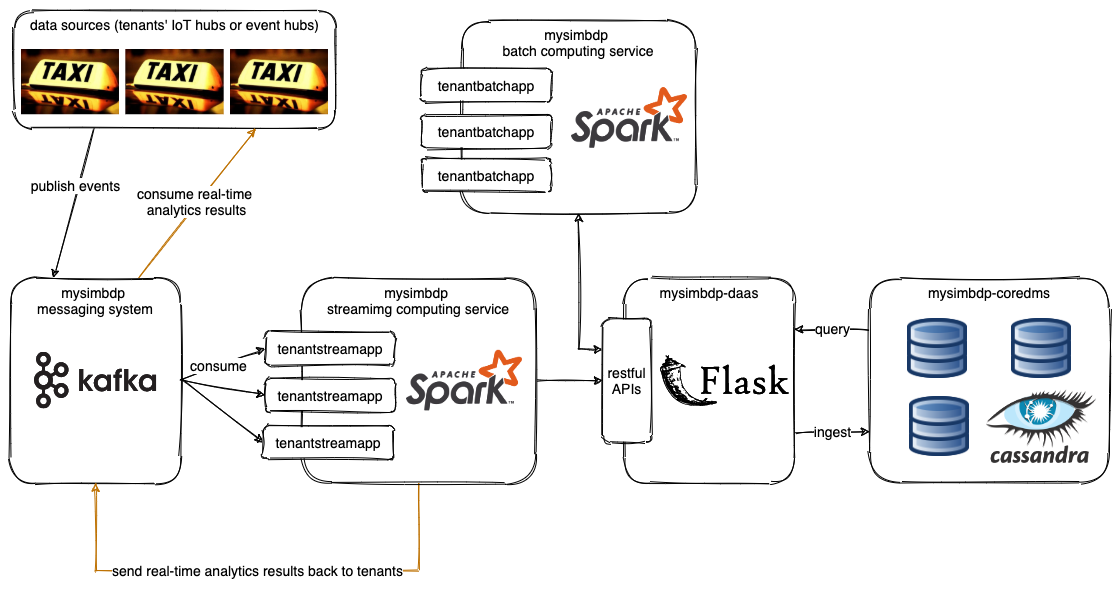

The diagram above was exported from draw.io. Its source (the exported page's mxGraphModel, read from the mxfile embedded in the PNG):
<mxGraphModel dx="1600" dy="664" grid="0" gridSize="10" guides="1" tooltips="1" connect="1" arrows="1" fold="1" page="1" pageScale="1" pageWidth="1169" pageHeight="827" math="0" shadow="0">
  <root>
    <mxCell id="0" />
    <mxCell id="1" parent="0" />
    <mxCell id="HeyKX5iGcENSdSUiqyV4-10" value="&lt;font style=&quot;font-size: 14px&quot;&gt;ingest&lt;/font&gt;" style="edgeStyle=orthogonalEdgeStyle;rounded=0;orthogonalLoop=1;jettySize=auto;html=1;exitX=1;exitY=0.75;exitDx=0;exitDy=0;entryX=0;entryY=0.75;entryDx=0;entryDy=0;startArrow=none;startFill=0;sketch=1;" edge="1" parent="1" source="KFa9n4OmkbLs-S1P6wII-3" target="zxAPjhR2e5O8b6fHAAzJ-16">
      <mxGeometry relative="1" as="geometry" />
    </mxCell>
    <mxCell id="KFa9n4OmkbLs-S1P6wII-3" value="&lt;div&gt;&lt;span&gt;&lt;font style=&quot;font-size: 14px&quot;&gt;mysimbdp-daas&lt;/font&gt;&lt;/span&gt;&lt;/div&gt;" style="whiteSpace=wrap;html=1;rounded=1;align=center;verticalAlign=top;sketch=1;" parent="1" vertex="1">
      <mxGeometry x="645" y="326.58" width="170" height="205" as="geometry" />
    </mxCell>
    <mxCell id="KFa9n4OmkbLs-S1P6wII-21" style="rounded=0;orthogonalLoop=1;jettySize=auto;html=1;entryX=0.25;entryY=0;entryDx=0;entryDy=0;exitX=0.25;exitY=1;exitDx=0;exitDy=0;sketch=1;" parent="1" source="zxAPjhR2e5O8b6fHAAzJ-51" target="zxAPjhR2e5O8b6fHAAzJ-23" edge="1">
      <mxGeometry relative="1" as="geometry" />
    </mxCell>
    <mxCell id="KFa9n4OmkbLs-S1P6wII-23" value="&lt;font style=&quot;font-size: 14px&quot;&gt;publish events&lt;/font&gt;" style="edgeLabel;html=1;align=center;verticalAlign=middle;resizable=0;points=[];sketch=1;" parent="KFa9n4OmkbLs-S1P6wII-21" vertex="1" connectable="0">
      <mxGeometry x="-0.2244" y="-4" relative="1" as="geometry">
        <mxPoint as="offset" />
      </mxGeometry>
    </mxCell>
    <mxCell id="zxAPjhR2e5O8b6fHAAzJ-51" value="&lt;font style=&quot;font-size: 14px&quot;&gt;data sources (tenants' IoT hubs or event hubs)&lt;/font&gt;" style="rounded=1;whiteSpace=wrap;html=1;verticalAlign=top;sketch=1;" parent="1" vertex="1">
      <mxGeometry x="35" y="59" width="321" height="118" as="geometry" />
    </mxCell>
    <mxCell id="zxAPjhR2e5O8b6fHAAzJ-46" style="edgeStyle=none;rounded=0;orthogonalLoop=1;jettySize=auto;html=1;exitX=1;exitY=0.5;exitDx=0;exitDy=0;entryX=0;entryY=0.5;entryDx=0;entryDy=0;shadow=0;endArrow=classic;endFill=1;sketch=1;" parent="1" source="zxAPjhR2e5O8b6fHAAzJ-23" target="zxAPjhR2e5O8b6fHAAzJ-25" edge="1">
      <mxGeometry relative="1" as="geometry" />
    </mxCell>
    <mxCell id="KFa9n4OmkbLs-S1P6wII-25" value="&lt;font style=&quot;font-size: 14px;&quot;&gt;consume&lt;/font&gt;" style="edgeLabel;html=1;align=center;verticalAlign=middle;resizable=0;points=[];fontSize=14;sketch=1;" parent="zxAPjhR2e5O8b6fHAAzJ-46" vertex="1" connectable="0">
      <mxGeometry x="-0.1126" y="1" relative="1" as="geometry">
        <mxPoint as="offset" />
      </mxGeometry>
    </mxCell>
    <mxCell id="zxAPjhR2e5O8b6fHAAzJ-47" style="edgeStyle=none;rounded=0;orthogonalLoop=1;jettySize=auto;html=1;exitX=1;exitY=0.5;exitDx=0;exitDy=0;entryX=0;entryY=0.5;entryDx=0;entryDy=0;shadow=0;endArrow=classic;endFill=1;sketch=1;" parent="1" source="zxAPjhR2e5O8b6fHAAzJ-23" target="zxAPjhR2e5O8b6fHAAzJ-28" edge="1">
      <mxGeometry relative="1" as="geometry" />
    </mxCell>
    <mxCell id="zxAPjhR2e5O8b6fHAAzJ-48" style="edgeStyle=none;rounded=0;orthogonalLoop=1;jettySize=auto;html=1;exitX=1;exitY=0.5;exitDx=0;exitDy=0;entryX=0;entryY=0.5;entryDx=0;entryDy=0;shadow=0;endArrow=classic;endFill=1;sketch=1;" parent="1" source="zxAPjhR2e5O8b6fHAAzJ-23" target="zxAPjhR2e5O8b6fHAAzJ-29" edge="1">
      <mxGeometry relative="1" as="geometry" />
    </mxCell>
    <mxCell id="KFa9n4OmkbLs-S1P6wII-22" style="edgeStyle=none;rounded=0;orthogonalLoop=1;jettySize=auto;html=1;exitX=0.75;exitY=0;exitDx=0;exitDy=0;entryX=0.75;entryY=1;entryDx=0;entryDy=0;fillColor=#f0a30a;strokeColor=#BD7000;sketch=1;" parent="1" source="zxAPjhR2e5O8b6fHAAzJ-23" target="zxAPjhR2e5O8b6fHAAzJ-51" edge="1">
      <mxGeometry relative="1" as="geometry" />
    </mxCell>
    <mxCell id="KFa9n4OmkbLs-S1P6wII-24" value="&lt;font style=&quot;font-size: 14px&quot;&gt;consume real-time &lt;br&gt;analytics results&lt;/font&gt;" style="edgeLabel;html=1;align=center;verticalAlign=middle;resizable=0;points=[];sketch=1;" parent="KFa9n4OmkbLs-S1P6wII-22" vertex="1" connectable="0">
      <mxGeometry x="0.0107" y="2" relative="1" as="geometry">
        <mxPoint as="offset" />
      </mxGeometry>
    </mxCell>
    <mxCell id="zxAPjhR2e5O8b6fHAAzJ-23" value="&lt;span style=&quot;font-size: 14px&quot;&gt;mysimbdp &lt;br&gt;messaging system&lt;/span&gt;" style="whiteSpace=wrap;html=1;rounded=1;verticalAlign=top;sketch=1;" parent="1" vertex="1">
      <mxGeometry x="31.06" y="326.58000000000004" width="170" height="205" as="geometry" />
    </mxCell>
    <mxCell id="KFa9n4OmkbLs-S1P6wII-5" value="" style="edgeStyle=orthogonalEdgeStyle;rounded=0;orthogonalLoop=1;jettySize=auto;html=1;entryX=0;entryY=0.5;entryDx=0;entryDy=0;sketch=1;" parent="1" source="zxAPjhR2e5O8b6fHAAzJ-18" target="HeyKX5iGcENSdSUiqyV4-7" edge="1">
      <mxGeometry relative="1" as="geometry">
        <mxPoint x="567" y="280" as="targetPoint" />
      </mxGeometry>
    </mxCell>
    <mxCell id="KFa9n4OmkbLs-S1P6wII-19" value="&lt;font style=&quot;font-size: 14px&quot;&gt;send real-time analytics results back to tenants&lt;/font&gt;" style="edgeStyle=orthogonalEdgeStyle;rounded=0;orthogonalLoop=1;jettySize=auto;html=1;entryX=0.5;entryY=1;entryDx=0;entryDy=0;fillColor=#f0a30a;strokeColor=#BD7000;sketch=1;" parent="1" source="zxAPjhR2e5O8b6fHAAzJ-18" target="zxAPjhR2e5O8b6fHAAzJ-23" edge="1">
      <mxGeometry relative="1" as="geometry">
        <Array as="points">
          <mxPoint x="439" y="619" />
          <mxPoint x="116" y="619" />
        </Array>
      </mxGeometry>
    </mxCell>
    <mxCell id="zxAPjhR2e5O8b6fHAAzJ-18" value="&lt;span style=&quot;font-size: 14px&quot;&gt;mysimbdp &lt;br&gt;streamimg computing service&lt;/span&gt;" style="whiteSpace=wrap;html=1;rounded=1;verticalAlign=top;sketch=1;" parent="1" vertex="1">
      <mxGeometry x="321.99999999999994" y="326.58000000000004" width="234.26" height="205" as="geometry" />
    </mxCell>
    <mxCell id="HeyKX5iGcENSdSUiqyV4-11" style="edgeStyle=orthogonalEdgeStyle;rounded=0;orthogonalLoop=1;jettySize=auto;html=1;exitX=0;exitY=0.25;exitDx=0;exitDy=0;entryX=1;entryY=0.25;entryDx=0;entryDy=0;startArrow=none;startFill=0;sketch=1;" edge="1" parent="1" source="zxAPjhR2e5O8b6fHAAzJ-16" target="KFa9n4OmkbLs-S1P6wII-3">
      <mxGeometry relative="1" as="geometry" />
    </mxCell>
    <mxCell id="HeyKX5iGcENSdSUiqyV4-14" value="query" style="edgeLabel;html=1;align=center;verticalAlign=middle;resizable=0;points=[];fontSize=14;sketch=1;" vertex="1" connectable="0" parent="HeyKX5iGcENSdSUiqyV4-11">
      <mxGeometry x="0.0119" y="-1" relative="1" as="geometry">
        <mxPoint as="offset" />
      </mxGeometry>
    </mxCell>
    <mxCell id="zxAPjhR2e5O8b6fHAAzJ-16" value="&lt;font style=&quot;font-size: 14px&quot;&gt;mysimbdp-coredms&lt;/font&gt;" style="whiteSpace=wrap;html=1;rounded=1;verticalAlign=top;sketch=1;" parent="1" vertex="1">
      <mxGeometry x="890.12" y="326.58" width="239.88" height="205" as="geometry" />
    </mxCell>
    <mxCell id="zxAPjhR2e5O8b6fHAAzJ-3" value="" style="shape=image;verticalLabelPosition=bottom;labelBackgroundColor=#ffffff;verticalAlign=top;aspect=fixed;imageAspect=0;image=https://upload.wikimedia.org/wikipedia/commons/thumb/5/5e/Cassandra_logo.svg/1280px-Cassandra_logo.svg.png;rounded=1;sketch=1;" parent="1" vertex="1">
      <mxGeometry x="1004.6999999999998" y="436.55" width="114.6" height="76.91" as="geometry" />
    </mxCell>
    <mxCell id="zxAPjhR2e5O8b6fHAAzJ-7" value="" style="shape=image;verticalLabelPosition=bottom;labelBackgroundColor=#ffffff;verticalAlign=top;aspect=fixed;imageAspect=0;image=https://upload.wikimedia.org/wikipedia/commons/thumb/f/f3/Apache_Spark_logo.svg/1200px-Apache_Spark_logo.svg.png;rounded=1;sketch=1;" parent="1" vertex="1">
      <mxGeometry x="426.99999999999994" y="398.91000000000014" width="115.74" height="60.32" as="geometry" />
    </mxCell>
    <mxCell id="zxAPjhR2e5O8b6fHAAzJ-12" value="" style="shape=image;verticalLabelPosition=bottom;labelBackgroundColor=#ffffff;verticalAlign=top;aspect=fixed;imageAspect=0;image=https://upload.wikimedia.org/wikipedia/commons/thumb/4/49/Applications-database.svg/1024px-Applications-database.svg.png;rounded=1;sketch=1;" parent="1" vertex="1">
      <mxGeometry x="928" y="367.00000000000006" width="60" height="60" as="geometry" />
    </mxCell>
    <mxCell id="zxAPjhR2e5O8b6fHAAzJ-13" value="" style="shape=image;verticalLabelPosition=bottom;labelBackgroundColor=#ffffff;verticalAlign=top;aspect=fixed;imageAspect=0;image=https://upload.wikimedia.org/wikipedia/commons/thumb/4/49/Applications-database.svg/1024px-Applications-database.svg.png;rounded=1;sketch=1;" parent="1" vertex="1">
      <mxGeometry x="1032" y="367.00000000000006" width="60" height="60" as="geometry" />
    </mxCell>
    <mxCell id="zxAPjhR2e5O8b6fHAAzJ-14" value="" style="shape=image;verticalLabelPosition=bottom;labelBackgroundColor=#ffffff;verticalAlign=top;aspect=fixed;imageAspect=0;image=https://upload.wikimedia.org/wikipedia/commons/thumb/4/49/Applications-database.svg/1024px-Applications-database.svg.png;rounded=1;sketch=1;" parent="1" vertex="1">
      <mxGeometry x="930" y="444.99999999999994" width="60" height="60" as="geometry" />
    </mxCell>
    <mxCell id="zxAPjhR2e5O8b6fHAAzJ-25" value="&lt;font style=&quot;font-size: 14px&quot;&gt;tenantstreamapp&lt;/font&gt;" style="whiteSpace=wrap;html=1;rounded=1;sketch=1;" parent="1" vertex="1">
      <mxGeometry x="285.65999999999997" y="380.2900000000001" width="130" height="33.42" as="geometry" />
    </mxCell>
    <mxCell id="zxAPjhR2e5O8b6fHAAzJ-28" value="&lt;font style=&quot;font-size: 14px&quot;&gt;tenantstreamapp&lt;/font&gt;" style="whiteSpace=wrap;html=1;rounded=1;sketch=1;" parent="1" vertex="1">
      <mxGeometry x="285.65999999999997" y="427.00000000000006" width="130" height="33.42" as="geometry" />
    </mxCell>
    <mxCell id="zxAPjhR2e5O8b6fHAAzJ-29" value="&lt;font style=&quot;font-size: 14px&quot;&gt;tenantstreamapp&lt;/font&gt;" style="whiteSpace=wrap;html=1;rounded=1;sketch=1;" parent="1" vertex="1">
      <mxGeometry x="283.99999999999994" y="474" width="130" height="33.42" as="geometry" />
    </mxCell>
    <mxCell id="zxAPjhR2e5O8b6fHAAzJ-30" value="" style="shape=image;verticalLabelPosition=bottom;labelBackgroundColor=#ffffff;verticalAlign=top;aspect=fixed;imageAspect=0;image=https://i2-prod.somersetlive.co.uk/incoming/article1916454.ece/ALTERNATES/s615/5_Taxi.jpg;sketch=1;" parent="1" vertex="1">
      <mxGeometry x="41.999999999999986" y="98" width="97.88" height="65.13" as="geometry" />
    </mxCell>
    <mxCell id="zxAPjhR2e5O8b6fHAAzJ-35" value="" style="shape=image;verticalLabelPosition=bottom;labelBackgroundColor=#ffffff;verticalAlign=top;aspect=fixed;imageAspect=0;image=https://i2-prod.somersetlive.co.uk/incoming/article1916454.ece/ALTERNATES/s615/5_Taxi.jpg;sketch=1;" parent="1" vertex="1">
      <mxGeometry x="146.56" y="98" width="97.88" height="65.13" as="geometry" />
    </mxCell>
    <mxCell id="zxAPjhR2e5O8b6fHAAzJ-36" value="" style="shape=image;verticalLabelPosition=bottom;labelBackgroundColor=#ffffff;verticalAlign=top;aspect=fixed;imageAspect=0;image=https://i2-prod.somersetlive.co.uk/incoming/article1916454.ece/ALTERNATES/s615/5_Taxi.jpg;sketch=1;" parent="1" vertex="1">
      <mxGeometry x="251" y="98" width="97.88" height="65.13" as="geometry" />
    </mxCell>
    <mxCell id="KFa9n4OmkbLs-S1P6wII-1" value="" style="shape=image;verticalLabelPosition=bottom;labelBackgroundColor=#ffffff;verticalAlign=top;aspect=fixed;imageAspect=0;image=data:image/svg+xml,(base64 omitted: 5556 chars);sketch=1;" parent="1" vertex="1">
      <mxGeometry x="54.98999999999998" y="400.72" width="122.14" height="56.71" as="geometry" />
    </mxCell>
    <mxCell id="KFa9n4OmkbLs-S1P6wII-2" value="" style="shape=image;verticalLabelPosition=bottom;labelBackgroundColor=#ffffff;verticalAlign=top;aspect=fixed;imageAspect=0;image=data:image/svg+xml,(base64 omitted: 18732 chars);sketch=1;" parent="1" vertex="1">
      <mxGeometry x="681" y="403.54" width="128.88" height="51.07" as="geometry" />
    </mxCell>
    <mxCell id="HeyKX5iGcENSdSUiqyV4-9" style="edgeStyle=orthogonalEdgeStyle;rounded=0;orthogonalLoop=1;jettySize=auto;html=1;entryX=0;entryY=0.25;entryDx=0;entryDy=0;startArrow=classic;startFill=1;sketch=1;" edge="1" parent="1" source="HeyKX5iGcENSdSUiqyV4-2" target="HeyKX5iGcENSdSUiqyV4-7">
      <mxGeometry relative="1" as="geometry" />
    </mxCell>
    <mxCell id="HeyKX5iGcENSdSUiqyV4-2" value="&lt;span style=&quot;font-size: 14px&quot;&gt;mysimbdp &lt;br&gt;batch computing service&lt;/span&gt;" style="whiteSpace=wrap;html=1;rounded=1;verticalAlign=top;sketch=1;" vertex="1" parent="1">
      <mxGeometry x="482" y="69" width="234.26" height="192.66" as="geometry" />
    </mxCell>
    <mxCell id="HeyKX5iGcENSdSUiqyV4-3" value="" style="shape=image;verticalLabelPosition=bottom;labelBackgroundColor=#ffffff;verticalAlign=top;aspect=fixed;imageAspect=0;image=https://upload.wikimedia.org/wikipedia/commons/thumb/f/f3/Apache_Spark_logo.svg/1200px-Apache_Spark_logo.svg.png;rounded=1;sketch=1;" vertex="1" parent="1">
      <mxGeometry x="592" y="136.23000000000013" width="115.74" height="60.32" as="geometry" />
    </mxCell>
    <mxCell id="HeyKX5iGcENSdSUiqyV4-4" value="&lt;font style=&quot;font-size: 14px&quot;&gt;tenantbatchapp&lt;/font&gt;" style="whiteSpace=wrap;html=1;rounded=1;sketch=1;" vertex="1" parent="1">
      <mxGeometry x="442" y="117.00000000000006" width="130" height="33.42" as="geometry" />
    </mxCell>
    <mxCell id="HeyKX5iGcENSdSUiqyV4-5" value="&lt;font style=&quot;font-size: 14px&quot;&gt;tenantbatchapp&lt;/font&gt;" style="whiteSpace=wrap;html=1;rounded=1;sketch=1;" vertex="1" parent="1">
      <mxGeometry x="442" y="163.13000000000005" width="130" height="33.42" as="geometry" />
    </mxCell>
    <mxCell id="HeyKX5iGcENSdSUiqyV4-6" value="&lt;font style=&quot;font-size: 14px&quot;&gt;tenantbatchapp&lt;/font&gt;" style="whiteSpace=wrap;html=1;rounded=1;sketch=1;" vertex="1" parent="1">
      <mxGeometry x="442" y="207.00000000000006" width="130" height="33.42" as="geometry" />
    </mxCell>
    <mxCell id="HeyKX5iGcENSdSUiqyV4-7" value="&lt;font style=&quot;font-size: 14px&quot;&gt;restful APIs&lt;/font&gt;" style="rounded=1;whiteSpace=wrap;html=1;sketch=1;" vertex="1" parent="1">
      <mxGeometry x="623" y="367.08" width="49" height="124" as="geometry" />
    </mxCell>
  </root>
</mxGraphModel>